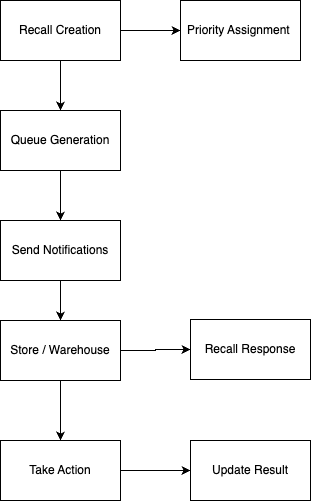

The diagram above was exported from draw.io. Its source (the exported page's mxGraphModel, read from the mxfile embedded in the PNG):
<mxGraphModel dx="1026" dy="659" grid="1" gridSize="10" guides="1" tooltips="1" connect="1" arrows="1" fold="1" page="1" pageScale="1" pageWidth="850" pageHeight="1100" math="0" shadow="0">
  <root>
    <mxCell id="0" />
    <mxCell id="1" parent="0" />
    <mxCell id="M3MqXNejMkgQQwmDSWu2-7" style="edgeStyle=orthogonalEdgeStyle;rounded=0;orthogonalLoop=1;jettySize=auto;html=1;entryX=0;entryY=0.5;entryDx=0;entryDy=0;" parent="1" source="Z65Jwj9hjoiusUfmD-g2-1" target="M3MqXNejMkgQQwmDSWu2-1" edge="1">
      <mxGeometry relative="1" as="geometry" />
    </mxCell>
    <mxCell id="M3MqXNejMkgQQwmDSWu2-8" style="edgeStyle=orthogonalEdgeStyle;rounded=0;orthogonalLoop=1;jettySize=auto;html=1;exitX=0.5;exitY=1;exitDx=0;exitDy=0;entryX=0.5;entryY=0;entryDx=0;entryDy=0;" parent="1" source="Z65Jwj9hjoiusUfmD-g2-1" target="M3MqXNejMkgQQwmDSWu2-5" edge="1">
      <mxGeometry relative="1" as="geometry" />
    </mxCell>
    <mxCell id="Z65Jwj9hjoiusUfmD-g2-1" value="Recall Creation" style="rounded=0;whiteSpace=wrap;html=1;" parent="1" vertex="1">
      <mxGeometry x="330" y="120" width="120" height="60" as="geometry" />
    </mxCell>
    <mxCell id="M3MqXNejMkgQQwmDSWu2-10" style="edgeStyle=orthogonalEdgeStyle;rounded=0;orthogonalLoop=1;jettySize=auto;html=1;exitX=0.5;exitY=1;exitDx=0;exitDy=0;" parent="1" source="z1iX3ELAZcVo-iYBk67R-1" target="M3MqXNejMkgQQwmDSWu2-2" edge="1">
      <mxGeometry relative="1" as="geometry" />
    </mxCell>
    <mxCell id="z1iX3ELAZcVo-iYBk67R-1" value="Send Notifications" style="rounded=0;whiteSpace=wrap;html=1;" parent="1" vertex="1">
      <mxGeometry x="330" y="340" width="120" height="60" as="geometry" />
    </mxCell>
    <mxCell id="M3MqXNejMkgQQwmDSWu2-1" value="Priority Assignment&amp;nbsp;" style="rounded=0;whiteSpace=wrap;html=1;" parent="1" vertex="1">
      <mxGeometry x="510" y="120" width="120" height="60" as="geometry" />
    </mxCell>
    <mxCell id="M3MqXNejMkgQQwmDSWu2-11" style="edgeStyle=orthogonalEdgeStyle;rounded=0;orthogonalLoop=1;jettySize=auto;html=1;exitX=0.5;exitY=1;exitDx=0;exitDy=0;entryX=0.5;entryY=0;entryDx=0;entryDy=0;" parent="1" source="M3MqXNejMkgQQwmDSWu2-2" target="M3MqXNejMkgQQwmDSWu2-4" edge="1">
      <mxGeometry relative="1" as="geometry" />
    </mxCell>
    <mxCell id="M3MqXNejMkgQQwmDSWu2-13" style="edgeStyle=orthogonalEdgeStyle;rounded=0;orthogonalLoop=1;jettySize=auto;html=1;exitX=1;exitY=0.5;exitDx=0;exitDy=0;entryX=0;entryY=0.5;entryDx=0;entryDy=0;" parent="1" source="M3MqXNejMkgQQwmDSWu2-2" target="M3MqXNejMkgQQwmDSWu2-3" edge="1">
      <mxGeometry relative="1" as="geometry" />
    </mxCell>
    <mxCell id="M3MqXNejMkgQQwmDSWu2-2" value="Store / Warehouse" style="rounded=0;whiteSpace=wrap;html=1;" parent="1" vertex="1">
      <mxGeometry x="330" y="440" width="120" height="60" as="geometry" />
    </mxCell>
    <mxCell id="M3MqXNejMkgQQwmDSWu2-3" value="Recall Response" style="rounded=0;whiteSpace=wrap;html=1;" parent="1" vertex="1">
      <mxGeometry x="520" y="439" width="120" height="60" as="geometry" />
    </mxCell>
    <mxCell id="M3MqXNejMkgQQwmDSWu2-14" style="edgeStyle=orthogonalEdgeStyle;rounded=0;orthogonalLoop=1;jettySize=auto;html=1;entryX=0;entryY=0.5;entryDx=0;entryDy=0;" parent="1" source="M3MqXNejMkgQQwmDSWu2-4" target="M3MqXNejMkgQQwmDSWu2-6" edge="1">
      <mxGeometry relative="1" as="geometry" />
    </mxCell>
    <mxCell id="M3MqXNejMkgQQwmDSWu2-4" value="Take Action" style="rounded=0;whiteSpace=wrap;html=1;" parent="1" vertex="1">
      <mxGeometry x="330" y="560" width="120" height="60" as="geometry" />
    </mxCell>
    <mxCell id="M3MqXNejMkgQQwmDSWu2-9" style="edgeStyle=orthogonalEdgeStyle;rounded=0;orthogonalLoop=1;jettySize=auto;html=1;exitX=0.5;exitY=1;exitDx=0;exitDy=0;entryX=0.5;entryY=0;entryDx=0;entryDy=0;" parent="1" source="M3MqXNejMkgQQwmDSWu2-5" target="z1iX3ELAZcVo-iYBk67R-1" edge="1">
      <mxGeometry relative="1" as="geometry" />
    </mxCell>
    <mxCell id="M3MqXNejMkgQQwmDSWu2-5" value="Queue Generation" style="rounded=0;whiteSpace=wrap;html=1;" parent="1" vertex="1">
      <mxGeometry x="330" y="230" width="120" height="60" as="geometry" />
    </mxCell>
    <mxCell id="M3MqXNejMkgQQwmDSWu2-6" value="Update Result" style="rounded=0;whiteSpace=wrap;html=1;" parent="1" vertex="1">
      <mxGeometry x="520" y="560" width="120" height="60" as="geometry" />
    </mxCell>
  </root>
</mxGraphModel>